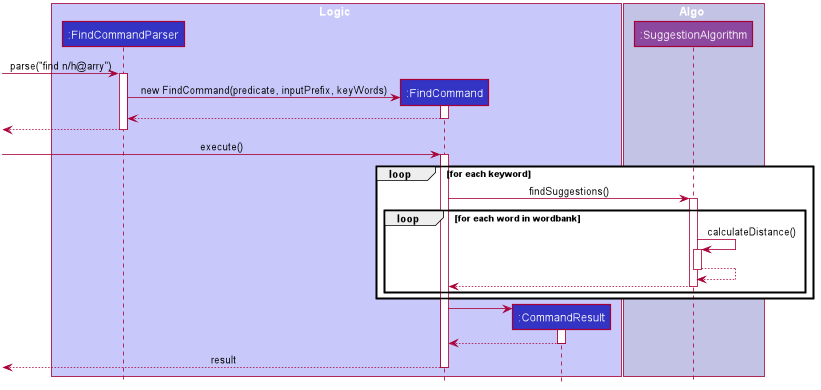

The diagram above was rendered by PlantUML. Its source (embedded in the PNG):
@startuml









skinparam BackgroundColor #FFFFFFF

skinparam Shadowing false

skinparam Class {
    FontColor #FFFFFF
    BorderThickness 1
    BorderColor #FFFFFF
    StereotypeFontColor #FFFFFF
    FontName Arial
}

skinparam Actor {
    BorderColor #000000
    Color #000000
    FontName Arial
}

skinparam Sequence {
    MessageAlign center
    BoxFontSize 15
    BoxPadding 0
    BoxFontColor #FFFFFF
    FontName Arial
}

skinparam Participant {
    FontColor #FFFFFFF
    Padding 20
}

skinparam MinClassWidth 50
skinparam ParticipantPadding 10
skinparam Shadowing false
skinparam DefaultTextAlignment center
skinparam packageStyle Rectangle

hide footbox
hide members
hide circle

box Logic #C8C8FA
participant ":FindCommandParser" as FindCommandParser #3333C4
participant ":FindCommand" as FindCommand #3333C4
participant ":CommandResult" as CommandResult #3333C4
end box

box Algo #C3C3E5
participant ":SuggestionAlgorithm" as SuggestionAlgorithm #8C489F
end box

[-> FindCommandParser : parse("find n/h@arry")
activate FindCommandParser

create FindCommand
FindCommandParser -> FindCommand : new FindCommand(predicate, inputPrefix, keyWords)
activate FindCommand

FindCommand --> FindCommandParser :
deactivate FindCommand

[<--FindCommandParser
deactivate FindCommandParser

[-> FindCommand : execute()
activate FindCommand

loop for each keyword

    FindCommand -> SuggestionAlgorithm : findSuggestions()
    activate SuggestionAlgorithm

    loop for each word in wordbank
        SuggestionAlgorithm -> SuggestionAlgorithm : calculateDistance()
        activate SuggestionAlgorithm
        SuggestionAlgorithm --> SuggestionAlgorithm
        deactivate SuggestionAlgorithm

        SuggestionAlgorithm --> FindCommand :
        deactivate SuggestionAlgorithm
    end

end

create CommandResult
FindCommand -> CommandResult
activate CommandResult

CommandResult --> FindCommand
deactivate CommandResult

[<-- FindCommand : result
deactivate FindCommand

@enduml